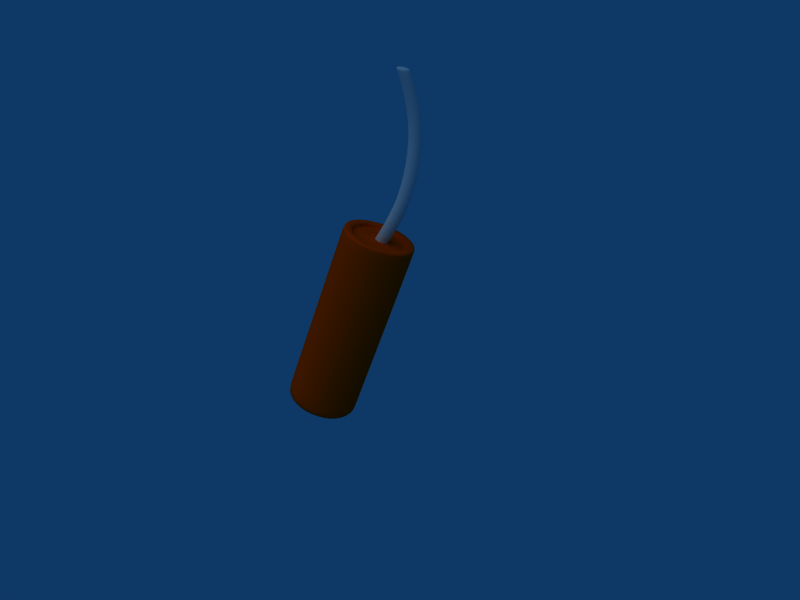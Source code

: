 # Source: dynamite.blend  (saved by Blender 2.43.0; exported with 4.5.12 LTS)
import bpy
from mathutils import Matrix  # noqa: F401  (used for matrix-valued properties, if any)

bpy.ops.wm.read_factory_settings(use_empty=True)
scene = bpy.context.scene
scene.name = 'Scene'

# ---- collections
col_collection_1 = bpy.data.collections.new('Collection 1'); scene.collection.children.link(col_collection_1)

# ---- materials (node trees are filled in below, after node groups)
mat_material_001 = bpy.data.materials.new('Material.001')
mat_material_001.alpha_threshold = 0.0
mat_material_001.diffuse_color = (0.8, 0.81, 0.8122, 1.0)
mat_material_001.roughness = 0.5
mat_material_001.specular_intensity = 0.4424
mat_material_001.line_color = (0.0, 0.0, 0.0, 1.0)
mat_material_002 = bpy.data.materials.new('Material.002')
mat_material_002.alpha_threshold = 0.0
mat_material_002.diffuse_color = (1.0, 0.2197, 0.0, 1.0)
mat_material_002.roughness = 0.5
mat_material_002.specular_intensity = 0.4997
mat_material_002.line_color = (0.0, 0.0, 0.0, 1.0)

# ---- material node trees

# ---- world
world_world = bpy.data.worlds.new('World'); scene.world = world_world
world_world.color = (0.05656, 0.2208, 0.4)
world_world.use_sun_shadow = False
world_world.sun_shadow_jitter_overblur = 0.0
world_world.cycles.sampling_method = 'MANUAL'
world_world.cycles.sample_map_resolution = 256

# ---- cameras
cam_camera = bpy.data.cameras.new('Camera')
cam_camera.passepartout_alpha = 0.2
cam_camera.clip_end = 100.0
cam_camera.lens = 35.0
cam_camera.ortho_scale = 7.314
cam_camera.show_passepartout = False
cam_camera.show_safe_areas = True
cam_camera.dof.focus_distance = 0.0
cam_camera.dof.aperture_fstop = 128.0

# ---- lights
light_lamp = bpy.data.lights.new('Lamp', 'SUN')
light_lamp.transmission_factor = 0.0
light_lamp.angle = 1.571
light_lamp.energy = 0.7631
light_lamp.shadow_buffer_clip_start = 0.5
light_lamp.shadow_soft_size = 1.0
light_lamp.shadow_cascade_max_distance = 1000.0
light_lamp.cycles.use_multiple_importance_sampling = False
light_spot = bpy.data.lights.new('Spot', 'POINT')
light_spot.transmission_factor = 0.0
light_spot.cutoff_distance = 30.0
light_spot.energy = 100.0
light_spot.shadow_buffer_clip_start = 1.001
light_spot.shadow_soft_size = 1.0
light_spot.shadow_maximum_resolution = 0.006
light_spot.use_absolute_resolution = True
light_spot.cycles.use_multiple_importance_sampling = False

# ---- meshes
me_cylinder_001 = bpy.data.meshes.new('Cylinder.001')
me_cylinder_001.from_pydata([(0.03729, -0.02932, -1.17), (0.008349, -0.04939, -1.167), (-0.02637, -0.04307, -1.165), (-0.04653, -0.01407, -1.166), (-0.04032, 0.02064, -1.168), (-0.01138, 0.04071, -1.171), (0.02334, 0.0344, -1.172), (0.0435, 0.005389, -1.172), (0.2176, 0.08227, 1.291), (0.1907, 0.06312, 1.304), (0.1562, 0.069, 1.309), (0.1346, 0.09648, 1.304), (0.1383, 0.1295, 1.292), (0.1653, 0.1486, 1.28), (0.1997, 0.1427, 1.274), (0.2214, 0.1152, 1.279), (-0.001514, -0.004339, -1.169), (0.178, 0.1059, 1.292), (0.007637, -0.1004, 0.1114), (0.03541, -0.08084, 0.1017), (-0.02684, -0.09429, 0.1161), (-0.04781, -0.06603, 0.113), (-0.04301, -0.0322, 0.1041), (-0.01524, -0.01261, 0.09445), (0.01923, -0.01874, 0.08977), (0.04021, -0.047, 0.09279), (0.08286, -0.0701, 0.7247), (0.1098, -0.05094, 0.7123), (0.04845, -0.06421, 0.7302), (0.02677, -0.03673, 0.7254), (0.0305, -0.003755, 0.7133), (0.05747, 0.0154, 0.7009), (0.09187, 0.00951, 0.6955), (0.1136, -0.01797, 0.7002), (-0.02145, -0.09932, -0.5288), (0.007111, -0.07939, -0.5347), (-0.05606, -0.09304, -0.5255), (-0.07645, -0.06422, -0.5268), (-0.07067, -0.02975, -0.5319), (-0.04211, -0.009812, -0.5378), (-0.007496, -0.01609, -0.5411), (0.01289, -0.04491, -0.5398), (0.1844, 0.0532, 1.275), (0.2114, 0.07235, 1.262), (0.15, 0.05909, 1.28), (0.1283, 0.08657, 1.275), (0.132, 0.1195, 1.263), (0.159, 0.1387, 1.251), (0.1934, 0.1328, 1.246), (0.2151, 0.1053, 1.25), (0.01013, -0.04773, -1.136), (0.03907, -0.02766, -1.139), (-0.02459, -0.04142, -1.134), (-0.04474, -0.01241, -1.135), (-0.03853, 0.0223, -1.137), (-0.009594, 0.04237, -1.14), (0.02512, 0.03605, -1.141), (0.04528, 0.007045, -1.141)], [], [(16, 0, 1), (17, 9, 8), (16, 1, 2), (17, 10, 9), (16, 2, 3), (17, 11, 10), (16, 3, 4), (17, 12, 11), (16, 4, 5), (17, 13, 12), (16, 5, 6), (17, 14, 13), (16, 6, 7), (17, 15, 14), (7, 0, 16), (17, 8, 15), (19, 27, 26, 18), (18, 26, 28, 20), (20, 28, 29, 21), (21, 29, 30, 22), (22, 30, 31, 23), (23, 31, 32, 24), (24, 32, 33, 25), (27, 19, 25, 33), (35, 19, 18, 34), (34, 18, 20, 36), (36, 20, 21, 37), (37, 21, 22, 38), (38, 22, 23, 39), (39, 23, 24, 40), (40, 24, 25, 41), (19, 35, 41, 25), (27, 43, 42, 26), (43, 8, 9, 42), (26, 42, 44, 28), (42, 9, 10, 44), (28, 44, 45, 29), (44, 10, 11, 45), (29, 45, 46, 30), (45, 11, 12, 46), (30, 46, 47, 31), (46, 12, 13, 47), (31, 47, 48, 32), (47, 13, 14, 48), (32, 48, 49, 33), (48, 14, 15, 49), (8, 43, 49, 15), (43, 27, 33, 49), (0, 51, 50, 1), (51, 35, 34, 50), (1, 50, 52, 2), (50, 34, 36, 52), (2, 52, 53, 3), (52, 36, 37, 53), (3, 53, 54, 4), (53, 37, 38, 54), (4, 54, 55, 5), (54, 38, 39, 55), (5, 55, 56, 6), (55, 39, 40, 56), (6, 56, 57, 7), (56, 40, 41, 57), (35, 51, 57, 41), (51, 0, 7, 57)])
me_cylinder_001.polygons.foreach_set('use_smooth', [True] * 64)
me_cylinder_001.materials.append(mat_material_001)
me_cylinder_001.use_remesh_preserve_volume = False
me_cylinder_001.use_remesh_preserve_attributes = False
me_cylinder_001.use_mirror_vertex_groups = False
me_cylinder_001.update()
me_cylinder = bpy.data.meshes.new('Cylinder')
me_cylinder.from_pydata([(0.2026, 0.2026, -1.254), (0.2865, 9.851e-08, -1.254), (0.2026, -0.2026, -1.254), (2.661e-08, -0.2865, -1.254), (-0.2026, -0.2026, -1.254), (-0.2865, 1.145e-07, -1.254), (-0.2026, 0.2026, -1.254), (-3.487e-08, 0.2865, -1.254), (0.2026, 0.2026, 1.254), (0.2865, 2.875e-07, 1.254), (0.2026, -0.2026, 1.254), (4.483e-08, -0.2865, 1.254), (-0.2026, -0.2026, 1.254), (-0.2865, 3.012e-07, 1.254), (-0.2026, 0.2026, 1.254), (4.251e-07, 0.2865, 1.254), (5.166e-08, 1.11e-07, -1.254), (0.2865, 2.856e-07, 1.229), (0.2026, 0.2026, 1.229), (0.2026, -0.2026, 1.229), (4.464e-08, -0.2865, 1.229), (-0.2026, -0.2026, 1.229), (-0.2865, 2.993e-07, 1.229), (-0.2026, 0.2026, 1.229), (4.205e-07, 0.2865, 1.229), (0.2865, 1.004e-07, -1.229), (0.2026, 0.2026, -1.229), (0.2026, -0.2026, -1.229), (2.679e-08, -0.2865, -1.229), (-0.2026, -0.2026, -1.229), (-0.2865, 1.163e-07, -1.229), (-0.2026, 0.2026, -1.229), (-3.032e-08, 0.2865, -1.229), (0.1524, 0.1524, 1.254), (0.2155, 2.659e-07, 1.254), (0.1524, -0.1524, 1.254), (5.953e-08, -0.2155, 1.254), (-0.1524, -0.1524, 1.254), (-0.2155, 2.762e-07, 1.254), (-0.1524, 0.1524, 1.254), (3.456e-07, 0.2155, 1.254), (0.1524, 0.1524, 1.211), (0.2155, 2.659e-07, 1.211), (0.1524, -0.1524, 1.211), (5.953e-08, -0.2155, 1.211), (-0.1524, -0.1524, 1.211), (-0.2155, 2.762e-07, 1.211), (-0.1524, 0.1524, 1.211), (3.456e-07, 0.2155, 1.211), (0.1451, 0.1451, 1.211), (0.2052, 2.625e-07, 1.211), (0.1451, -0.1451, 1.211), (6.187e-08, -0.2052, 1.211), (-0.1451, -0.1451, 1.211), (-0.2052, 2.723e-07, 1.211), (-0.1451, 0.1451, 1.211), (3.342e-07, 0.2052, 1.211), (1.043e-07, 1.937e-07, 1.211), (0.2865, 1.93e-07, -0.0001253), (0.2026, 0.2026, -0.0001253), (0.2026, -0.2026, -0.0001253), (3.572e-08, -0.2865, -0.0001253), (-0.2026, -0.2026, -0.0001253), (-0.2865, 2.078e-07, -0.0001253), (-0.2026, 0.2026, -0.0001253), (1.951e-07, 0.2865, -0.0001253)], [], [(16, 0, 1), (16, 1, 2), (16, 2, 3), (16, 3, 4), (16, 4, 5), (16, 5, 6), (16, 6, 7), (7, 0, 16), (18, 8, 9, 17), (17, 9, 10, 19), (19, 10, 11, 20), (20, 11, 12, 21), (21, 12, 13, 22), (22, 13, 14, 23), (23, 14, 15, 24), (8, 18, 24, 15), (0, 26, 25, 1), (1, 25, 27, 2), (2, 27, 28, 3), (3, 28, 29, 4), (4, 29, 30, 5), (5, 30, 31, 6), (6, 31, 32, 7), (26, 0, 7, 32), (9, 8, 33, 34), (10, 9, 34, 35), (11, 10, 35, 36), (12, 11, 36, 37), (13, 12, 37, 38), (14, 13, 38, 39), (15, 14, 39, 40), (8, 15, 40, 33), (34, 33, 41, 42), (35, 34, 42, 43), (36, 35, 43, 44), (37, 36, 44, 45), (38, 37, 45, 46), (39, 38, 46, 47), (40, 39, 47, 48), (33, 40, 48, 41), (42, 41, 49, 50), (43, 42, 50, 51), (44, 43, 51, 52), (45, 44, 52, 53), (46, 45, 53, 54), (47, 46, 54, 55), (48, 47, 55, 56), (41, 48, 56, 49), (50, 49, 57), (51, 50, 57), (52, 51, 57), (53, 52, 57), (54, 53, 57), (55, 54, 57), (56, 55, 57), (49, 56, 57), (26, 59, 58, 25), (59, 18, 17, 58), (25, 58, 60, 27), (58, 17, 19, 60), (27, 60, 61, 28), (60, 19, 20, 61), (28, 61, 62, 29), (61, 20, 21, 62), (29, 62, 63, 30), (62, 21, 22, 63), (30, 63, 64, 31), (63, 22, 23, 64), (31, 64, 65, 32), (64, 23, 24, 65), (18, 59, 65, 24), (59, 26, 32, 65)])
me_cylinder.polygons.foreach_set('use_smooth', [True] * 72)
me_cylinder.materials.append(mat_material_002)
me_cylinder.use_remesh_preserve_volume = False
me_cylinder.use_remesh_preserve_attributes = False
me_cylinder.use_mirror_vertex_groups = False
me_cylinder.update()

# ---- objects
ob_lamp_001 = bpy.data.objects.new('Lamp.001', light_lamp)
ob_cylinder_001 = bpy.data.objects.new('Cylinder.001', me_cylinder_001)
ob_cylinder = bpy.data.objects.new('Cylinder', me_cylinder)
ob_lamp = bpy.data.objects.new('Lamp', light_spot)
ob_camera = bpy.data.objects.new('Camera', cam_camera)

# ---- transforms, parenting, visibility, modifiers, constraints
ob_lamp_001.location = (-4.349, -7.731, 16.15)
ob_lamp_001.rotation_euler = (0.4531, -0.2395, 0.2331)
ob_lamp_001.scale = (1.967, 1.967, 1.967)
ob_lamp_001.lock_rotations_4d = False
ob_lamp_001.empty_display_type = 'ARROWS'
ob_lamp_001.color = (0.0, 0.0, 0.0, 1.0)
ob_lamp_001.lineart.crease_threshold = 0.0
ob_cylinder_001.location = (0.304, 0.2893, 2.294)
ob_cylinder_001.rotation_euler = (0.255, -0.2326, -3.185)
ob_cylinder_001.scale = (2.267, 2.256, 0.955)
ob_cylinder_001.lock_rotations_4d = False
ob_cylinder_001.empty_display_type = 'ARROWS'
ob_cylinder_001.color = (0.0, 0.0, 0.0, 1.0)
ob_cylinder_001.lineart.crease_threshold = 0.0
_m = ob_cylinder_001.modifiers.new('Subsurf', 'SUBSURF')
_m.uv_smooth = 'NONE'
_m.quality = 2
_m.levels = 2
_m.show_only_control_edges = False
ob_cylinder.location = (-0.2725, -0.2824, 0.06806)
ob_cylinder.rotation_euler = (0.255, -0.2326, -3.185)
ob_cylinder.scale = (1.99, 1.983, 1.119)
ob_cylinder.lock_rotations_4d = False
ob_cylinder.empty_display_type = 'ARROWS'
ob_cylinder.color = (0.0, 0.0, 0.0, 1.0)
ob_cylinder.lineart.crease_threshold = 0.0
_m = ob_cylinder.modifiers.new('Subsurf', 'SUBSURF')
_m.uv_smooth = 'PRESERVE_CORNERS'
_m.quality = 2
_m.levels = 2
ob_lamp.location = (11.94, 1.307, 3.887)
ob_lamp.rotation_euler = (0.6503, 0.05522, 1.866)
ob_lamp.lock_rotations_4d = False
ob_lamp.empty_display_type = 'ARROWS'
ob_lamp.color = (0.0, 0.0, 0.0, 0.0)
ob_lamp.lineart.crease_threshold = 0.0
ob_camera.location = (7.481, -6.508, 5.344)
ob_camera.rotation_euler = (1.109, 0.01082, 0.8149)
ob_camera.lock_rotations_4d = False
ob_camera.empty_display_type = 'ARROWS'
ob_camera.color = (0.0, 0.0, 0.0, 0.0)
ob_camera.display_type = 'WIRE'
ob_camera.lineart.crease_threshold = 0.0

# ---- collection membership
col_collection_1.objects.link(ob_lamp_001)
col_collection_1.objects.link(ob_cylinder_001)
col_collection_1.objects.link(ob_cylinder)
col_collection_1.objects.link(ob_lamp)
col_collection_1.objects.link(ob_camera)

# ---- scene / render settings (as saved in the file)
scene.camera = ob_camera
scene.frame_start = 1; scene.frame_end = 4; scene.frame_set(1)
scene.render.engine = 'BLENDER_EEVEE_NEXT'
scene.render.image_settings.compression = 90
scene.render.resolution_x = 800
scene.render.resolution_y = 600
scene.render.pixel_aspect_x = 100.0
scene.render.pixel_aspect_y = 100.0
scene.render.fps = 5
scene.render.dither_intensity = 0.0
scene.render.use_compositing = False
scene.render.use_sequencer = False
scene.render.bake_margin = 2
scene.render.bake_bias = 0.0
scene.render.use_stamp_time = False
scene.render.use_stamp_date = False
scene.render.use_stamp_frame = False
scene.render.use_stamp_camera = False
scene.render.use_stamp_scene = False
scene.render.use_stamp_filename = False
scene.render.use_stamp_render_time = False
scene.render.stamp_font_size = 0
scene.cycles.use_denoising = False
scene.cycles.samples = 10
scene.cycles.sampling_pattern = 'TABULATED_SOBOL'
scene.cycles.light_sampling_threshold = 0.0
scene.cycles.use_adaptive_sampling = False
scene.cycles.use_light_tree = False
scene.cycles.blur_glossy = 0.0
scene.cycles.volume_bounces = 1
scene.cycles.pixel_filter_type = 'GAUSSIAN'
scene.cycles.sample_clamp_indirect = 0.0
scene.view_settings.view_transform = 'Raw'
bpy.context.view_layer.update()
